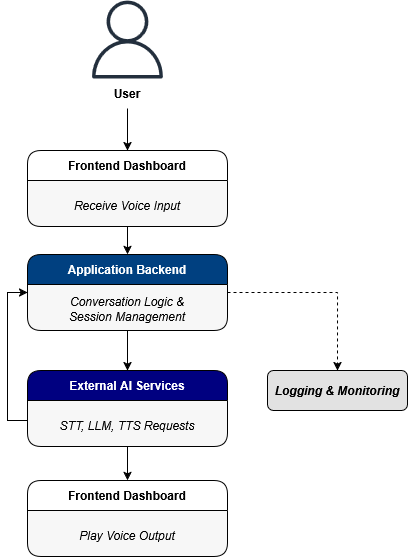

The diagram above was exported from draw.io. Its source (the exported page's mxGraphModel, read from the mxfile embedded in the PNG):
<mxGraphModel dx="1481" dy="1918" grid="1" gridSize="10" guides="1" tooltips="1" connect="1" arrows="1" fold="1" page="1" pageScale="1" pageWidth="850" pageHeight="1100" math="0" shadow="0">
  <root>
    <mxCell id="0" />
    <mxCell id="1" parent="0" />
    <mxCell id="g_8QtfgG__tixjXVI0gZ-1" parent="1" style="sketch=0;outlineConnect=0;fontColor=#232F3E;gradientColor=none;fillColor=#232F3D;strokeColor=none;dashed=0;verticalLabelPosition=bottom;verticalAlign=top;align=center;html=1;fontSize=12;fontStyle=0;aspect=fixed;pointerEvents=1;shape=mxgraph.aws4.user;" value="" vertex="1">
      <mxGeometry height="78" width="78" x="301" y="-140" as="geometry" />
    </mxCell>
    <mxCell id="Ssk9H7qPi1cLci1JzvCh-7" edge="1" parent="1" source="g_8QtfgG__tixjXVI0gZ-2" style="edgeStyle=orthogonalEdgeStyle;rounded=0;orthogonalLoop=1;jettySize=auto;html=1;entryX=0.5;entryY=0;entryDx=0;entryDy=0;" target="Ssk9H7qPi1cLci1JzvCh-1">
      <mxGeometry relative="1" as="geometry" />
    </mxCell>
    <mxCell id="g_8QtfgG__tixjXVI0gZ-2" parent="1" style="text;html=1;whiteSpace=wrap;strokeColor=none;fillColor=none;align=center;verticalAlign=middle;rounded=0;" value="&lt;b&gt;User&lt;/b&gt;" vertex="1">
      <mxGeometry height="30" width="60" x="310" y="-62" as="geometry" />
    </mxCell>
    <mxCell id="Ssk9H7qPi1cLci1JzvCh-8" edge="1" parent="1" source="Ssk9H7qPi1cLci1JzvCh-1" style="edgeStyle=orthogonalEdgeStyle;rounded=0;orthogonalLoop=1;jettySize=auto;html=1;entryX=0.5;entryY=0;entryDx=0;entryDy=0;" target="Ssk9H7qPi1cLci1JzvCh-4">
      <mxGeometry relative="1" as="geometry" />
    </mxCell>
    <mxCell id="Ssk9H7qPi1cLci1JzvCh-1" parent="1" style="swimlane;fillColor=default;startSize=30;swimlaneFillColor=light-dark(#f7f7f7, #ededed);rounded=1;" value="Frontend Dashboard" vertex="1">
      <mxGeometry height="76" width="200" x="240" y="10" as="geometry" />
    </mxCell>
    <mxCell id="Ssk9H7qPi1cLci1JzvCh-2" parent="Ssk9H7qPi1cLci1JzvCh-1" style="text;html=1;whiteSpace=wrap;strokeColor=none;fillColor=none;align=center;verticalAlign=middle;rounded=0;" value="&lt;i&gt;Receive Voice Input&lt;/i&gt;" vertex="1">
      <mxGeometry height="30" width="140" x="30" y="40" as="geometry" />
    </mxCell>
    <mxCell id="Ssk9H7qPi1cLci1JzvCh-11" edge="1" parent="1" source="Ssk9H7qPi1cLci1JzvCh-4" style="edgeStyle=orthogonalEdgeStyle;rounded=0;orthogonalLoop=1;jettySize=auto;html=1;entryX=0.5;entryY=0;entryDx=0;entryDy=0;" target="Ssk9H7qPi1cLci1JzvCh-9">
      <mxGeometry relative="1" as="geometry" />
    </mxCell>
    <mxCell id="Ssk9H7qPi1cLci1JzvCh-14" edge="1" parent="1" source="Ssk9H7qPi1cLci1JzvCh-4" style="edgeStyle=orthogonalEdgeStyle;rounded=0;orthogonalLoop=1;jettySize=auto;html=1;entryX=0.5;entryY=0;entryDx=0;entryDy=0;dashed=1;" target="Ssk9H7qPi1cLci1JzvCh-13">
      <mxGeometry relative="1" as="geometry" />
    </mxCell>
    <mxCell id="Ssk9H7qPi1cLci1JzvCh-4" parent="1" style="swimlane;fillColor=light-dark(#004080, #ededed);startSize=30;swimlaneFillColor=light-dark(#f7f7f7, #ededed);rounded=1;fontColor=light-dark(#ffffff, #ededed);" value="Application Backend" vertex="1">
      <mxGeometry height="76" width="200" x="240" y="114" as="geometry" />
    </mxCell>
    <mxCell id="Ssk9H7qPi1cLci1JzvCh-5" parent="Ssk9H7qPi1cLci1JzvCh-4" style="text;html=1;whiteSpace=wrap;strokeColor=none;fillColor=none;align=center;verticalAlign=middle;rounded=0;" value="&lt;i&gt;Conversation Logic &amp;amp; Session Management&lt;/i&gt;" vertex="1">
      <mxGeometry height="30" width="140" x="30" y="40" as="geometry" />
    </mxCell>
    <mxCell id="Ssk9H7qPi1cLci1JzvCh-17" edge="1" parent="1" source="Ssk9H7qPi1cLci1JzvCh-9" style="edgeStyle=orthogonalEdgeStyle;rounded=0;orthogonalLoop=1;jettySize=auto;html=1;entryX=0.5;entryY=0;entryDx=0;entryDy=0;" target="Ssk9H7qPi1cLci1JzvCh-15">
      <mxGeometry relative="1" as="geometry" />
    </mxCell>
    <mxCell id="Ssk9H7qPi1cLci1JzvCh-19" edge="1" parent="1" source="Ssk9H7qPi1cLci1JzvCh-9" style="edgeStyle=orthogonalEdgeStyle;rounded=0;orthogonalLoop=1;jettySize=auto;html=1;entryX=0;entryY=0.5;entryDx=0;entryDy=0;" target="Ssk9H7qPi1cLci1JzvCh-4">
      <mxGeometry relative="1" as="geometry">
        <Array as="points">
          <mxPoint x="220" y="280" />
          <mxPoint x="220" y="152" />
        </Array>
      </mxGeometry>
    </mxCell>
    <mxCell id="Ssk9H7qPi1cLci1JzvCh-9" parent="1" style="swimlane;fillColor=light-dark(#000080, #ededed);startSize=30;swimlaneFillColor=light-dark(#f7f7f7, #ededed);rounded=1;fontColor=light-dark(#ffffff, #ededed);" value="External AI Services" vertex="1">
      <mxGeometry height="76" width="200" x="240" y="230" as="geometry" />
    </mxCell>
    <mxCell id="Ssk9H7qPi1cLci1JzvCh-10" parent="Ssk9H7qPi1cLci1JzvCh-9" style="text;html=1;whiteSpace=wrap;strokeColor=none;fillColor=none;align=center;verticalAlign=middle;rounded=0;" value="&lt;div&gt;&lt;i&gt;STT, LLM, TTS Requests&lt;/i&gt;&lt;/div&gt;" vertex="1">
      <mxGeometry height="30" width="140" x="30" y="40" as="geometry" />
    </mxCell>
    <mxCell id="Ssk9H7qPi1cLci1JzvCh-13" parent="1" style="rounded=1;whiteSpace=wrap;html=1;fillColor=#E2E2E2;" value="&lt;b&gt;&lt;i&gt;Logging &amp;amp; Monitoring&lt;/i&gt;&lt;/b&gt;" vertex="1">
      <mxGeometry height="40" width="140" x="480" y="230" as="geometry" />
    </mxCell>
    <mxCell id="Ssk9H7qPi1cLci1JzvCh-15" parent="1" style="swimlane;fillColor=default;startSize=30;swimlaneFillColor=light-dark(#f7f7f7, #ededed);rounded=1;" value="Frontend Dashboard" vertex="1">
      <mxGeometry height="76" width="200" x="240" y="340" as="geometry" />
    </mxCell>
    <mxCell id="Ssk9H7qPi1cLci1JzvCh-16" parent="Ssk9H7qPi1cLci1JzvCh-15" style="text;html=1;whiteSpace=wrap;strokeColor=none;fillColor=none;align=center;verticalAlign=middle;rounded=0;" value="&lt;i&gt;Play Voice Output&lt;/i&gt;" vertex="1">
      <mxGeometry height="30" width="140" x="30" y="40" as="geometry" />
    </mxCell>
  </root>
</mxGraphModel>